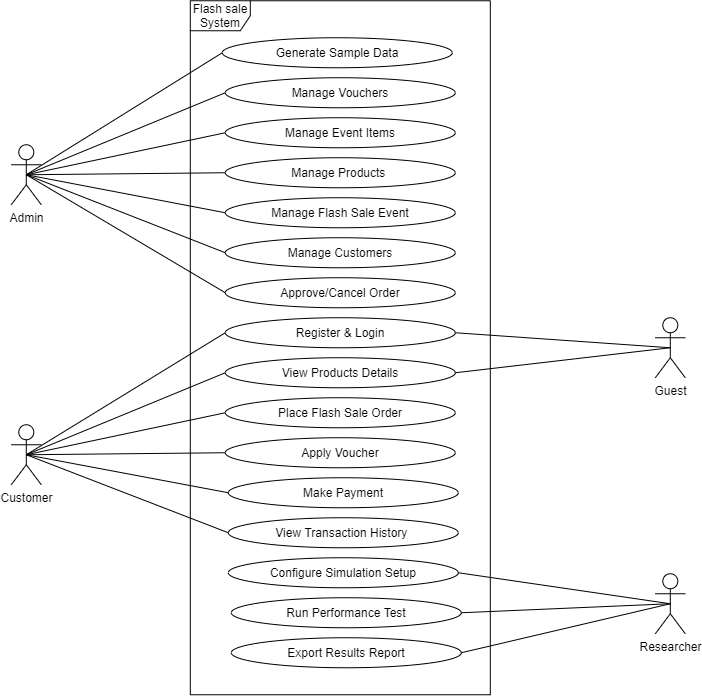

The diagram above was exported from draw.io. Its source (the exported page's mxGraphModel, read from the mxfile embedded in the PNG):
<mxGraphModel dx="1569" dy="900" grid="0" gridSize="10" guides="1" tooltips="1" connect="1" arrows="1" fold="1" page="0" pageScale="1" pageWidth="850" pageHeight="1100" math="0" shadow="0">
  <root>
    <mxCell id="0" />
    <mxCell id="1" parent="0" />
    <mxCell id="7c0irOhvmttuSsHgZ4IO-1" parent="1" style="shape=umlActor;verticalLabelPosition=bottom;verticalAlign=top;html=1;" value="Admin" vertex="1">
      <mxGeometry height="60" width="30" x="111" y="294" as="geometry" />
    </mxCell>
    <mxCell id="7c0irOhvmttuSsHgZ4IO-2" parent="1" style="shape=umlActor;verticalLabelPosition=bottom;verticalAlign=top;html=1;" value="Customer" vertex="1">
      <mxGeometry height="60" width="30" x="111" y="574" as="geometry" />
    </mxCell>
    <mxCell id="7c0irOhvmttuSsHgZ4IO-3" parent="1" style="shape=umlFrame;whiteSpace=wrap;html=1;pointerEvents=0;" value="Flash sale System" vertex="1">
      <mxGeometry height="694" width="300" x="290" y="150" as="geometry" />
    </mxCell>
    <mxCell id="MkI8-UWVnDMibxy_X0So-1" parent="1" style="ellipse;whiteSpace=wrap;html=1;strokeColor=default;" value="Register &amp;amp; Login" vertex="1">
      <mxGeometry height="30" width="230" x="325" y="467" as="geometry" />
    </mxCell>
    <mxCell id="36yIDiIxJt2ZCb1YhX0X-1" parent="1" style="ellipse;whiteSpace=wrap;html=1;strokeColor=default;" value="Manage Products&amp;nbsp;" vertex="1">
      <mxGeometry height="30" width="230" x="325" y="307" as="geometry" />
    </mxCell>
    <mxCell id="36yIDiIxJt2ZCb1YhX0X-2" parent="1" style="ellipse;whiteSpace=wrap;html=1;strokeColor=default;" value="Manage Flash Sale Event" vertex="1">
      <mxGeometry height="30" width="230" x="325" y="347" as="geometry" />
    </mxCell>
    <mxCell id="36yIDiIxJt2ZCb1YhX0X-3" parent="1" style="ellipse;whiteSpace=wrap;html=1;strokeColor=default;" value="Manage Event Items" vertex="1">
      <mxGeometry height="30" width="230" x="325" y="267" as="geometry" />
    </mxCell>
    <mxCell id="36yIDiIxJt2ZCb1YhX0X-4" parent="1" style="ellipse;whiteSpace=wrap;html=1;strokeColor=default;" value="Manage Customers" vertex="1">
      <mxGeometry height="30" width="230" x="325" y="387" as="geometry" />
    </mxCell>
    <mxCell id="36yIDiIxJt2ZCb1YhX0X-6" parent="1" style="ellipse;whiteSpace=wrap;html=1;strokeColor=default;" value="Manage Vouchers" vertex="1">
      <mxGeometry height="30" width="230" x="325" y="227" as="geometry" />
    </mxCell>
    <mxCell id="36yIDiIxJt2ZCb1YhX0X-7" parent="1" style="ellipse;whiteSpace=wrap;html=1;strokeColor=default;" value="Approve/Cancel Order" vertex="1">
      <mxGeometry height="30" width="230" x="325" y="427" as="geometry" />
    </mxCell>
    <mxCell id="36yIDiIxJt2ZCb1YhX0X-9" parent="1" style="shape=umlActor;verticalLabelPosition=bottom;verticalAlign=top;html=1;" value="Guest" vertex="1">
      <mxGeometry height="60" width="30" x="755" y="467" as="geometry" />
    </mxCell>
    <mxCell id="36yIDiIxJt2ZCb1YhX0X-10" parent="1" style="ellipse;whiteSpace=wrap;html=1;strokeColor=default;" value="View Products Details" vertex="1">
      <mxGeometry height="30" width="230" x="325" y="507" as="geometry" />
    </mxCell>
    <mxCell id="36yIDiIxJt2ZCb1YhX0X-11" parent="1" style="ellipse;whiteSpace=wrap;html=1;strokeColor=default;" value="Place Flash Sale Order" vertex="1">
      <mxGeometry height="30" width="230" x="325" y="547" as="geometry" />
    </mxCell>
    <mxCell id="36yIDiIxJt2ZCb1YhX0X-12" parent="1" style="ellipse;whiteSpace=wrap;html=1;strokeColor=default;" value="Apply Voucher" vertex="1">
      <mxGeometry height="30" width="230" x="325" y="587" as="geometry" />
    </mxCell>
    <mxCell id="36yIDiIxJt2ZCb1YhX0X-14" parent="1" style="ellipse;whiteSpace=wrap;html=1;strokeColor=default;" value="Make Payment&lt;span style=&quot;color: rgba(0, 0, 0, 0); font-family: monospace; font-size: 0px; text-align: start; white-space: nowrap;&quot;&gt;%3CmxGraphModel%3E%3Croot%3E%3CmxCell%20id%3D%220%22%2F%3E%3CmxCell%20id%3D%221%22%20parent%3D%220%22%2F%3E%3CmxCell%20id%3D%222%22%20parent%3D%221%22%20style%3D%22rounded%3D0%3BwhiteSpace%3Dwrap%3Bhtml%3D1%3BstrokeColor%3Ddefault%3B%22%20value%3D%22Apply%20Voucher%22%20vertex%3D%221%22%3E%3CmxGeometry%20height%3D%2230%22%20width%3D%22230%22%20x%3D%22325%22%20y%3D%22540%22%20as%3D%22geometry%22%2F%3E%3C%2FmxCell%3E%3C%2Froot%3E%3C%2FmxGraphModel%3E&lt;/span&gt;" vertex="1">
      <mxGeometry height="30" width="230" x="328" y="627" as="geometry" />
    </mxCell>
    <mxCell id="36yIDiIxJt2ZCb1YhX0X-15" parent="1" style="ellipse;whiteSpace=wrap;html=1;strokeColor=default;" value="View Transaction History&amp;nbsp;" vertex="1">
      <mxGeometry height="30" width="230" x="328" y="667" as="geometry" />
    </mxCell>
    <mxCell id="36yIDiIxJt2ZCb1YhX0X-19" edge="1" parent="1" source="36yIDiIxJt2ZCb1YhX0X-9" style="endArrow=none;html=1;rounded=0;entryX=1;entryY=0.5;entryDx=0;entryDy=0;exitX=0.5;exitY=0.5;exitDx=0;exitDy=0;exitPerimeter=0;" target="MkI8-UWVnDMibxy_X0So-1" value="">
      <mxGeometry height="50" relative="1" width="50" as="geometry">
        <mxPoint x="399" y="469" as="sourcePoint" />
        <mxPoint x="449" y="419" as="targetPoint" />
      </mxGeometry>
    </mxCell>
    <mxCell id="36yIDiIxJt2ZCb1YhX0X-20" edge="1" parent="1" source="36yIDiIxJt2ZCb1YhX0X-9" style="endArrow=none;html=1;rounded=0;exitX=0.5;exitY=0.5;exitDx=0;exitDy=0;exitPerimeter=0;entryX=1;entryY=0.5;entryDx=0;entryDy=0;" target="36yIDiIxJt2ZCb1YhX0X-10" value="">
      <mxGeometry height="50" relative="1" width="50" as="geometry">
        <mxPoint x="85" y="519" as="sourcePoint" />
        <mxPoint x="237.2" y="559.6" as="targetPoint" />
      </mxGeometry>
    </mxCell>
    <mxCell id="36yIDiIxJt2ZCb1YhX0X-21" edge="1" parent="1" source="7c0irOhvmttuSsHgZ4IO-1" style="endArrow=none;html=1;rounded=0;exitX=0.5;exitY=0.5;exitDx=0;exitDy=0;exitPerimeter=0;entryX=0;entryY=0.5;entryDx=0;entryDy=0;" target="36yIDiIxJt2ZCb1YhX0X-6" value="">
      <mxGeometry height="50" relative="1" width="50" as="geometry">
        <mxPoint x="246" y="334" as="sourcePoint" />
        <mxPoint x="202.8" y="314" as="targetPoint" />
      </mxGeometry>
    </mxCell>
    <mxCell id="36yIDiIxJt2ZCb1YhX0X-22" edge="1" parent="1" source="7c0irOhvmttuSsHgZ4IO-1" style="endArrow=none;html=1;rounded=0;exitX=0.5;exitY=0.5;exitDx=0;exitDy=0;exitPerimeter=0;entryX=0;entryY=0.5;entryDx=0;entryDy=0;" target="36yIDiIxJt2ZCb1YhX0X-3" value="">
      <mxGeometry height="50" relative="1" width="50" as="geometry">
        <mxPoint x="187" y="356" as="sourcePoint" />
        <mxPoint x="387" y="301" as="targetPoint" />
      </mxGeometry>
    </mxCell>
    <mxCell id="36yIDiIxJt2ZCb1YhX0X-23" edge="1" parent="1" source="7c0irOhvmttuSsHgZ4IO-1" style="endArrow=none;html=1;rounded=0;exitX=0.5;exitY=0.5;exitDx=0;exitDy=0;exitPerimeter=0;entryX=0;entryY=0.5;entryDx=0;entryDy=0;" target="36yIDiIxJt2ZCb1YhX0X-1" value="">
      <mxGeometry height="50" relative="1" width="50" as="geometry">
        <mxPoint x="205" y="383" as="sourcePoint" />
        <mxPoint x="405" y="328" as="targetPoint" />
      </mxGeometry>
    </mxCell>
    <mxCell id="36yIDiIxJt2ZCb1YhX0X-24" edge="1" parent="1" source="7c0irOhvmttuSsHgZ4IO-1" style="endArrow=none;html=1;rounded=0;exitX=0.5;exitY=0.5;exitDx=0;exitDy=0;exitPerimeter=0;entryX=0;entryY=0.5;entryDx=0;entryDy=0;" target="36yIDiIxJt2ZCb1YhX0X-2" value="">
      <mxGeometry height="50" relative="1" width="50" as="geometry">
        <mxPoint x="199" y="447" as="sourcePoint" />
        <mxPoint x="399" y="392" as="targetPoint" />
      </mxGeometry>
    </mxCell>
    <mxCell id="36yIDiIxJt2ZCb1YhX0X-25" edge="1" parent="1" source="7c0irOhvmttuSsHgZ4IO-1" style="endArrow=none;html=1;rounded=0;entryX=0;entryY=0.5;entryDx=0;entryDy=0;exitX=0.5;exitY=0.5;exitDx=0;exitDy=0;exitPerimeter=0;" target="36yIDiIxJt2ZCb1YhX0X-4" value="">
      <mxGeometry height="50" relative="1" width="50" as="geometry">
        <mxPoint x="195" y="446" as="sourcePoint" />
        <mxPoint x="395" y="391" as="targetPoint" />
      </mxGeometry>
    </mxCell>
    <mxCell id="36yIDiIxJt2ZCb1YhX0X-26" edge="1" parent="1" source="7c0irOhvmttuSsHgZ4IO-1" style="endArrow=none;html=1;rounded=0;exitX=0.5;exitY=0.5;exitDx=0;exitDy=0;exitPerimeter=0;entryX=0;entryY=0.5;entryDx=0;entryDy=0;" target="36yIDiIxJt2ZCb1YhX0X-7" value="">
      <mxGeometry height="50" relative="1" width="50" as="geometry">
        <mxPoint x="188" y="437" as="sourcePoint" />
        <mxPoint x="388" y="382" as="targetPoint" />
      </mxGeometry>
    </mxCell>
    <mxCell id="36yIDiIxJt2ZCb1YhX0X-27" edge="1" parent="1" source="7c0irOhvmttuSsHgZ4IO-2" style="endArrow=none;html=1;rounded=0;exitX=0.5;exitY=0.5;exitDx=0;exitDy=0;exitPerimeter=0;entryX=0;entryY=0.5;entryDx=0;entryDy=0;" target="MkI8-UWVnDMibxy_X0So-1" value="">
      <mxGeometry height="50" relative="1" width="50" as="geometry">
        <mxPoint x="140" y="644" as="sourcePoint" />
        <mxPoint x="340" y="589" as="targetPoint" />
      </mxGeometry>
    </mxCell>
    <mxCell id="36yIDiIxJt2ZCb1YhX0X-28" edge="1" parent="1" source="7c0irOhvmttuSsHgZ4IO-2" style="endArrow=none;html=1;rounded=0;exitX=0.5;exitY=0.5;exitDx=0;exitDy=0;exitPerimeter=0;entryX=0;entryY=0.5;entryDx=0;entryDy=0;" target="36yIDiIxJt2ZCb1YhX0X-10" value="">
      <mxGeometry height="50" relative="1" width="50" as="geometry">
        <mxPoint x="155" y="688" as="sourcePoint" />
        <mxPoint x="355" y="633" as="targetPoint" />
      </mxGeometry>
    </mxCell>
    <mxCell id="36yIDiIxJt2ZCb1YhX0X-29" edge="1" parent="1" source="7c0irOhvmttuSsHgZ4IO-2" style="endArrow=none;html=1;rounded=0;exitX=0.5;exitY=0.5;exitDx=0;exitDy=0;exitPerimeter=0;entryX=0;entryY=0.5;entryDx=0;entryDy=0;" target="36yIDiIxJt2ZCb1YhX0X-11" value="">
      <mxGeometry height="50" relative="1" width="50" as="geometry">
        <mxPoint x="254" y="730" as="sourcePoint" />
        <mxPoint x="454" y="675" as="targetPoint" />
      </mxGeometry>
    </mxCell>
    <mxCell id="36yIDiIxJt2ZCb1YhX0X-30" edge="1" parent="1" source="7c0irOhvmttuSsHgZ4IO-2" style="endArrow=none;html=1;rounded=0;exitX=0.5;exitY=0.5;exitDx=0;exitDy=0;exitPerimeter=0;entryX=0;entryY=0.5;entryDx=0;entryDy=0;" target="36yIDiIxJt2ZCb1YhX0X-12" value="">
      <mxGeometry height="50" relative="1" width="50" as="geometry">
        <mxPoint x="156" y="720" as="sourcePoint" />
        <mxPoint x="356" y="665" as="targetPoint" />
      </mxGeometry>
    </mxCell>
    <mxCell id="36yIDiIxJt2ZCb1YhX0X-32" edge="1" parent="1" source="7c0irOhvmttuSsHgZ4IO-2" style="endArrow=none;html=1;rounded=0;exitX=0.5;exitY=0.5;exitDx=0;exitDy=0;exitPerimeter=0;entryX=0;entryY=0.5;entryDx=0;entryDy=0;" target="36yIDiIxJt2ZCb1YhX0X-14" value="">
      <mxGeometry height="50" relative="1" width="50" as="geometry">
        <mxPoint x="222" y="753" as="sourcePoint" />
        <mxPoint x="422" y="698" as="targetPoint" />
      </mxGeometry>
    </mxCell>
    <mxCell id="36yIDiIxJt2ZCb1YhX0X-33" edge="1" parent="1" source="7c0irOhvmttuSsHgZ4IO-2" style="endArrow=none;html=1;rounded=0;exitX=0.5;exitY=0.5;exitDx=0;exitDy=0;exitPerimeter=0;entryX=0;entryY=0.5;entryDx=0;entryDy=0;" target="36yIDiIxJt2ZCb1YhX0X-15" value="">
      <mxGeometry height="50" relative="1" width="50" as="geometry">
        <mxPoint x="153" y="753" as="sourcePoint" />
        <mxPoint x="353" y="698" as="targetPoint" />
      </mxGeometry>
    </mxCell>
    <mxCell id="L2dCGwIYqOwYnUY0FxSh-1" parent="1" style="shape=umlActor;verticalLabelPosition=bottom;verticalAlign=top;html=1;" value="Researcher" vertex="1">
      <mxGeometry height="60" width="30" x="755" y="723" as="geometry" />
    </mxCell>
    <mxCell id="L2dCGwIYqOwYnUY0FxSh-8" parent="1" style="ellipse;whiteSpace=wrap;html=1;strokeColor=default;" value="Configure Simulation Setup" vertex="1">
      <mxGeometry height="30" width="230" x="328" y="707" as="geometry" />
    </mxCell>
    <mxCell id="L2dCGwIYqOwYnUY0FxSh-9" parent="1" style="ellipse;whiteSpace=wrap;html=1;strokeColor=default;" value="Run Performance Test" vertex="1">
      <mxGeometry height="30" width="230" x="331" y="747" as="geometry" />
    </mxCell>
    <mxCell id="L2dCGwIYqOwYnUY0FxSh-10" parent="1" style="ellipse;whiteSpace=wrap;html=1;strokeColor=default;" value="Export Results Report" vertex="1">
      <mxGeometry height="30" width="230" x="331" y="787" as="geometry" />
    </mxCell>
    <mxCell id="L2dCGwIYqOwYnUY0FxSh-11" edge="1" parent="1" source="L2dCGwIYqOwYnUY0FxSh-1" style="endArrow=none;html=1;rounded=0;exitX=0.5;exitY=0.5;exitDx=0;exitDy=0;exitPerimeter=0;entryX=1;entryY=0.5;entryDx=0;entryDy=0;" target="L2dCGwIYqOwYnUY0FxSh-8" value="">
      <mxGeometry height="50" relative="1" width="50" as="geometry">
        <mxPoint x="148" y="806" as="sourcePoint" />
        <mxPoint x="348" y="911" as="targetPoint" />
      </mxGeometry>
    </mxCell>
    <mxCell id="L2dCGwIYqOwYnUY0FxSh-12" edge="1" parent="1" source="L2dCGwIYqOwYnUY0FxSh-1" style="endArrow=none;html=1;rounded=0;exitX=0.5;exitY=0.5;exitDx=0;exitDy=0;exitPerimeter=0;entryX=1;entryY=0.5;entryDx=0;entryDy=0;" target="L2dCGwIYqOwYnUY0FxSh-9" value="">
      <mxGeometry height="50" relative="1" width="50" as="geometry">
        <mxPoint x="225" y="798" as="sourcePoint" />
        <mxPoint x="425" y="903" as="targetPoint" />
      </mxGeometry>
    </mxCell>
    <mxCell id="L2dCGwIYqOwYnUY0FxSh-13" edge="1" parent="1" source="L2dCGwIYqOwYnUY0FxSh-1" style="endArrow=none;html=1;rounded=0;exitX=0.5;exitY=0.5;exitDx=0;exitDy=0;exitPerimeter=0;entryX=1;entryY=0.5;entryDx=0;entryDy=0;" target="L2dCGwIYqOwYnUY0FxSh-10" value="">
      <mxGeometry height="50" relative="1" width="50" as="geometry">
        <mxPoint x="193" y="843" as="sourcePoint" />
        <mxPoint x="393" y="948" as="targetPoint" />
      </mxGeometry>
    </mxCell>
    <mxCell id="L2dCGwIYqOwYnUY0FxSh-14" parent="1" style="ellipse;whiteSpace=wrap;html=1;strokeColor=default;" value="Generate Sample Data" vertex="1">
      <mxGeometry height="30" width="230" x="322" y="187" as="geometry" />
    </mxCell>
    <mxCell id="L2dCGwIYqOwYnUY0FxSh-15" edge="1" parent="1" source="7c0irOhvmttuSsHgZ4IO-1" style="endArrow=none;html=1;rounded=0;exitX=0.5;exitY=0.5;exitDx=0;exitDy=0;exitPerimeter=0;entryX=0;entryY=0.5;entryDx=0;entryDy=0;" target="L2dCGwIYqOwYnUY0FxSh-14" value="">
      <mxGeometry height="50" relative="1" width="50" as="geometry">
        <mxPoint x="164" y="399" as="sourcePoint" />
        <mxPoint x="364" y="304" as="targetPoint" />
      </mxGeometry>
    </mxCell>
  </root>
</mxGraphModel>